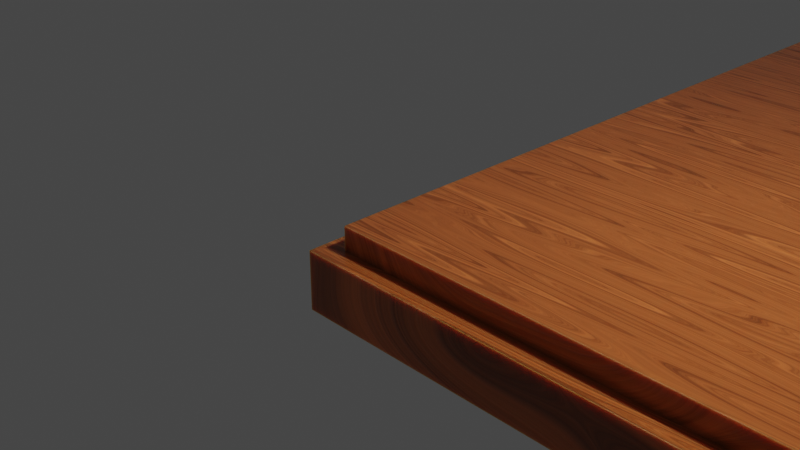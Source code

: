 # Source: wood_floor.blend  (saved by Blender 3.3.6; exported with 4.5.12 LTS)
import bpy
from mathutils import Matrix  # noqa: F401  (used for matrix-valued properties, if any)

bpy.ops.wm.read_factory_settings(use_empty=True)
scene = bpy.context.scene
scene.name = 'Scene'

# ---- collections
col_collection = bpy.data.collections.new('Collection'); scene.collection.children.link(col_collection)

# ---- materials (node trees are filled in below, after node groups)
mat_material_002 = bpy.data.materials.new('Material.002')
mat_material_002.use_transparent_shadow = False

# ---- material node trees
mat_material_002.use_nodes = True; mat_material_002.node_tree.nodes.clear()
_N = mat_material_002.node_tree.nodes; _L = mat_material_002.node_tree.links
n0 = _N.new('ShaderNodeTexNoise'); n0.name = 'Musgrave Texture'; n0.location = (-525, 266)
n0.width = 150
n0.normalize = False
n0.inputs[2].default_value = 0.6
n0.inputs[3].default_value = 1.0
n0.inputs[4].default_value = 0.25
n1 = _N.new('ShaderNodeMapping'); n1.name = 'Mapping'; n1.location = (-757, 355)
n1.inputs[3].default_value = (0.6, 9.8, 1.0)
n2 = _N.new('ShaderNodeTexCoord'); n2.name = 'Texture Coordinate'; n2.location = (-996, 235)
n3 = _N.new('ShaderNodeOutputMaterial'); n3.name = 'Material Output'; n3.location = (487, 296)
n4 = _N.new('ShaderNodeBsdfPrincipled'); n4.name = 'Principled BSDF'; n4.location = (197, 296)
n4.distribution = 'GGX'
n4.subsurface_method = 'RANDOM_WALK_SKIN'
n4.inputs[3].default_value = 1.45
n4.inputs[8].default_value = 1.0
n4.inputs[10].default_value = 0.04
n4.inputs[27].default_value = (0.0, 0.0, 0.0, 1.0)
n4.inputs[28].default_value = 1.0
n5 = _N.new('ShaderNodeBump'); n5.name = 'Bump'; n5.location = (-86, -217)
n5.inputs[0].default_value = 0.1
n5.inputs[1].default_value = 1.0
n5.inputs[2].default_value = 1.0
n6 = _N.new('ShaderNodeValToRGB'); n6.name = 'ColorRamp'; n6.location = (-125, 335)
while len(n6.color_ramp.elements) > 1: n6.color_ramp.elements.remove(n6.color_ramp.elements[-1])
n6.color_ramp.elements[0].position = 0.0; n6.color_ramp.elements[0].color = (1.0, 0.2502, 0.05781, 1.0)
_e = n6.color_ramp.elements.new(0.2255); _e.color = (1.0, 0.2502, 0.05781, 1.0)
_e = n6.color_ramp.elements.new(0.6836); _e.color = (0.0, 0.0, 0.0, 1.0)
n7 = _N.new('ShaderNodeTexNoise'); n7.name = 'Noise Texture'; n7.location = (-322, 270)
n7.inputs[2].default_value = 2.1
n7.inputs[3].default_value = 18.0
n7.inputs[4].default_value = 0.8
n7.inputs[8].default_value = 0.8
n8 = _N.new('ShaderNodeValToRGB'); n8.name = 'ColorRamp.001'; n8.location = (-103, 92)
while len(n8.color_ramp.elements) > 1: n8.color_ramp.elements.remove(n8.color_ramp.elements[-1])
n8.color_ramp.elements[0].position = 0.5164; n8.color_ramp.elements[0].color = (0.0, 0.0, 0.0, 1.0)
_e = n8.color_ramp.elements.new(0.8945); _e.color = (1.0, 1.0, 1.0, 1.0)
n9 = _N.new('ShaderNodeMix'); n9.name = 'Mix'; n9.location = (27, 176)
n9.data_type = 'RGBA'
n9.inputs[0].default_value = 0.04
_L.new(n4.outputs[0], n3.inputs[0])
_L.new(n0.outputs[0], n7.inputs[0])
_L.new(n2.outputs[3], n1.inputs[0])
_L.new(n1.outputs[0], n0.inputs[0])
_L.new(n7.outputs[0], n6.inputs[0])
_L.new(n7.outputs[0], n5.inputs[3])
_L.new(n5.outputs[0], n4.inputs[5])
_L.new(n7.outputs[0], n8.inputs[0])
_L.new(n8.outputs[0], n4.inputs[2])
_L.new(n6.outputs[0], n9.inputs[6])
_L.new(n6.outputs[0], n9.inputs[7])
_L.new(n9.outputs[2], n4.inputs[0])
n3.is_active_output = True

# ---- world
world_world = bpy.data.worlds.new('World'); scene.world = world_world
world_world.use_nodes = True; world_world.node_tree.nodes.clear()
_N = world_world.node_tree.nodes; _L = world_world.node_tree.links
n0 = _N.new('ShaderNodeOutputWorld'); n0.name = 'World Output'; n0.location = (300, 300)
n1 = _N.new('ShaderNodeBackground'); n1.name = 'Background'; n1.location = (10, 300)
n1.inputs[0].default_value = (0.05088, 0.05088, 0.05088, 1.0)
_L.new(n1.outputs[0], n0.inputs[0])
n0.is_active_output = True
world_world.color = (0.05088, 0.05088, 0.05088)
world_world.use_sun_shadow = False
world_world.sun_shadow_jitter_overblur = 0.0

# ---- cameras
cam_camera = bpy.data.cameras.new('Camera')
cam_camera.clip_end = 100.0
cam_camera.ortho_scale = 7.314

# ---- lights
light_light = bpy.data.lights.new('Light', 'POINT')
light_light.transmission_factor = 0.0
light_light.energy = 1000.0
light_light.shadow_soft_size = 0.1
light_light.shadow_maximum_resolution = 0.006
light_light.use_absolute_resolution = True

# ---- meshes
me_plane = bpy.data.meshes.new('Plane')
me_plane.from_pydata([(-9.805, -9.805, 0.0), (9.805, -9.805, 0.0), (-9.805, 9.805, 0.0), (9.805, 9.805, 0.0), (-9.955, 9.955, -0.4092), (-9.955, -9.955, -0.4092), (9.955, -9.955, -0.4092), (9.955, 9.955, -0.4092), (0.15, -9.805, 0.0), (0.15, 9.805, 0.0), (0.0, -9.955, -0.4092), (0.0, 9.955, -0.4092), (-9.805, -0.15, 0.0), (9.805, -0.15, 0.0), (-9.955, 0.0, -0.4092), (9.955, 0.0, -0.4092), (0.0, 0.0, -0.4092), (0.15, -0.15, 0.0), (-0.15, -9.805, 0.0), (9.955, -9.955, 0.0), (-0.15, -0.15, 0.0), (9.805, 0.15, 0.0), (-9.805, 0.15, 0.0), (-9.955, -9.955, 0.0), (0.0, -9.955, 0.0), (0.15, 0.15, 0.0), (9.955, 0.0, 0.0), (9.955, 9.955, 0.0), (-0.15, 9.805, 0.0), (-0.15, 0.15, 0.0), (0.0, 9.955, 0.0), (-9.955, 9.955, 0.0), (-9.955, 0.0, 0.0), (0.0, 0.0, 0.0), (0.15, -9.805, 0.1662), (9.805, -9.805, 0.1662), (0.15, -0.15, 0.1662), (9.805, -0.15, 0.1662), (-9.805, -0.15, 0.1662), (-9.805, -9.805, 0.1662), (-0.15, -9.805, 0.1662), (-0.15, -0.15, 0.1662), (9.805, 0.15, 0.1662), (9.805, 9.805, 0.1662), (0.15, 9.805, 0.1662), (0.15, 0.15, 0.1662), (-0.15, 9.805, 0.1662), (-9.805, 9.805, 0.1662), (-9.805, 0.15, 0.1662), (-0.15, 0.15, 0.1662)], [], [(3, 21, 42, 43), (16, 15, 7, 11), (26, 27, 7, 15), (32, 23, 5, 14), (30, 31, 4, 11), (24, 19, 6, 10), (23, 24, 10, 5), (27, 30, 11, 7), (14, 16, 11, 4), (8, 17, 36, 34), (0, 12, 38, 39), (5, 10, 16, 14), (31, 32, 14, 4), (19, 26, 15, 6), (10, 6, 15, 16), (1, 8, 34, 35), (8, 1, 19, 24), (17, 8, 24, 33), (1, 13, 26, 19), (13, 17, 33, 26), (12, 0, 23, 32), (0, 18, 24, 23), (18, 20, 33, 24), (20, 12, 32, 33), (21, 3, 27, 26), (3, 9, 30, 27), (9, 25, 33, 30), (25, 21, 26, 33), (28, 2, 31, 30), (2, 22, 32, 31), (29, 28, 30, 33), (22, 29, 33, 32), (45, 44, 43, 42), (48, 47, 46, 49), (39, 38, 41, 40), (34, 36, 37, 35), (18, 0, 39, 40), (2, 28, 46, 47), (13, 1, 35, 37), (9, 3, 43, 44), (20, 18, 40, 41), (22, 2, 47, 48), (17, 13, 37, 36), (25, 9, 44, 45), (12, 20, 41, 38), (28, 29, 49, 46), (21, 25, 45, 42), (29, 22, 48, 49)])
_uv = me_plane.uv_layers.new(name='UVMap')
_uv.uv.foreach_set('vector', [0.9925, 0.9925, 0.9925, 0.5075, 0.9925, 0.5075, 0.9925, 0.9925, 0.5, 0.5, 1.0, 0.5, 1.0, 1.0, 0.5, 1.0, 1.0, 0.5, 1.0, 1.0, 1.0, 1.0, 1.0, 0.5, 0.0, 0.5, 0.0, 0.0, 0.0, 0.0, 0.0, 0.5, 0.5, 1.0, 0.0, 1.0, 0.0, 1.0, 0.5, 1.0, 0.5, 0.0, 1.0, 0.0, 1.0, 0.0, 0.5, 0.0, 0.0, 0.0, 0.5, 0.0, 0.5, 0.0, 0.0, 0.0, 1.0, 1.0, 0.5, 1.0, 0.5, 1.0, 1.0, 1.0, 0.0, 0.5, 0.5, 0.5, 0.5, 1.0, 0.0, 1.0, 0.5075, 0.007534, 0.5075, 0.4925, 0.5075, 0.4925, 0.5075, 0.007534, 0.007534, 0.007534, 0.007534, 0.4925, 0.007534, 0.4925, 0.007534, 0.007534, 0.0, 0.0, 0.5, 0.0, 0.5, 0.5, 0.0, 0.5, 0.0, 1.0, 0.0, 0.5, 0.0, 0.5, 0.0, 1.0, 1.0, 0.0, 1.0, 0.5, 1.0, 0.5, 1.0, 0.0, 0.5, 0.0, 1.0, 0.0, 1.0, 0.5, 0.5, 0.5, 0.9925, 0.007534, 0.5075, 0.007534, 0.5075, 0.007534, 0.9925, 0.007534, 0.5075, 0.007534, 0.9925, 0.007534, 1.0, 0.0, 0.5, 0.0, 0.5075, 0.4925, 0.5075, 0.007534, 0.5, 0.0, 0.5, 0.5, 0.9925, 0.007534, 0.9925, 0.4925, 1.0, 0.5, 1.0, 0.0, 0.9925, 0.4925, 0.5075, 0.4925, 0.5, 0.5, 1.0, 0.5, 0.007534, 0.4925, 0.007534, 0.007534, 0.0, 0.0, 0.0, 0.5, 0.007534, 0.007534, 0.4925, 0.007534, 0.5, 0.0, 0.0, 0.0, 0.4925, 0.007534, 0.4925, 0.4925, 0.5, 0.5, 0.5, 0.0, 0.4925, 0.4925, 0.007534, 0.4925, 0.0, 0.5, 0.5, 0.5, 0.9925, 0.5075, 0.9925, 0.9925, 1.0, 1.0, 1.0, 0.5, 0.9925, 0.9925, 0.5075, 0.9925, 0.5, 1.0, 1.0, 1.0, 0.5075, 0.9925, 0.5075, 0.5075, 0.5, 0.5, 0.5, 1.0, 0.5075, 0.5075, 0.9925, 0.5075, 1.0, 0.5, 0.5, 0.5, 0.4925, 0.9925, 0.007534, 0.9925, 0.0, 1.0, 0.5, 1.0, 0.007534, 0.9925, 0.007534, 0.5075, 0.0, 0.5, 0.0, 1.0, 0.4925, 0.5075, 0.4925, 0.9925, 0.5, 1.0, 0.5, 0.5, 0.007534, 0.5075, 0.4925, 0.5075, 0.5, 0.5, 0.0, 0.5, 0.5075, 0.5075, 0.5075, 0.9925, 0.9925, 0.9925, 0.9925, 0.5075, 0.007534, 0.5075, 0.007534, 0.9925, 0.4925, 0.9925, 0.4925, 0.5075, 0.007534, 0.007534, 0.007534, 0.4925, 0.4925, 0.4925, 0.4925, 0.007534, 0.5075, 0.007534, 0.5075, 0.4925, 0.9925, 0.4925, 0.9925, 0.007534, 0.4925, 0.007534, 0.007534, 0.007534, 0.007534, 0.007534, 0.4925, 0.007534, 0.007534, 0.9925, 0.4925, 0.9925, 0.4925, 0.9925, 0.007534, 0.9925, 0.9925, 0.4925, 0.9925, 0.007534, 0.9925, 0.007534, 0.9925, 0.4925, 0.5075, 0.9925, 0.9925, 0.9925, 0.9925, 0.9925, 0.5075, 0.9925, 0.4925, 0.4925, 0.4925, 0.007534, 0.4925, 0.007534, 0.4925, 0.4925, 0.007534, 0.5075, 0.007534, 0.9925, 0.007534, 0.9925, 0.007534, 0.5075, 0.5075, 0.4925, 0.9925, 0.4925, 0.9925, 0.4925, 0.5075, 0.4925, 0.5075, 0.5075, 0.5075, 0.9925, 0.5075, 0.9925, 0.5075, 0.5075, 0.007534, 0.4925, 0.4925, 0.4925, 0.4925, 0.4925, 0.007534, 0.4925, 0.4925, 0.9925, 0.4925, 0.5075, 0.4925, 0.5075, 0.4925, 0.9925, 0.9925, 0.5075, 0.5075, 0.5075, 0.5075, 0.5075, 0.9925, 0.5075, 0.4925, 0.5075, 0.007534, 0.5075, 0.007534, 0.5075, 0.4925, 0.5075])
me_plane.materials.append(mat_material_002)
me_plane.update()

# ---- objects
ob_light = bpy.data.objects.new('Light', light_light)
ob_camera = bpy.data.objects.new('Camera', cam_camera)
ob_lefloor = bpy.data.objects.new('LeFloor', me_plane)

# ---- transforms, parenting, visibility, modifiers, constraints
ob_light.location = (4.076, 1.005, 5.904)
ob_light.rotation_euler = (0.6503, 0.05522, 1.866)
ob_light.lock_rotations_4d = False
ob_light.empty_display_type = 'ARROWS'
ob_light.color = (0.0, 0.0, 0.0, 0.0)
ob_light.lineart.crease_threshold = 0.0
ob_camera.location = (7.359, -6.926, 4.958)
ob_camera.rotation_euler = (1.109, 0.0, 0.8149)
ob_camera.lock_rotations_4d = False
ob_camera.empty_display_type = 'ARROWS'
ob_camera.color = (0.0, 0.0, 0.0, 0.0)
ob_camera.display_type = 'WIRE'
ob_camera.lineart.crease_threshold = 0.0
ob_lefloor.location = (15.92, 14.91, 0.0)
ob_lefloor.scale = (1.608, 1.608, 1.608)

# ---- collection membership
col_collection.objects.link(ob_light)
col_collection.objects.link(ob_camera)
col_collection.objects.link(ob_lefloor)

# ---- scene / render settings (as saved in the file)
scene.camera = ob_camera
scene.frame_start = 1; scene.frame_end = 250; scene.frame_set(1)
scene.render.engine = 'BLENDER_EEVEE_NEXT'
scene.cycles.sampling_pattern = 'TABULATED_SOBOL'
scene.cycles.use_light_tree = False
scene.view_settings.view_transform = 'Filmic'
bpy.context.view_layer.update()

